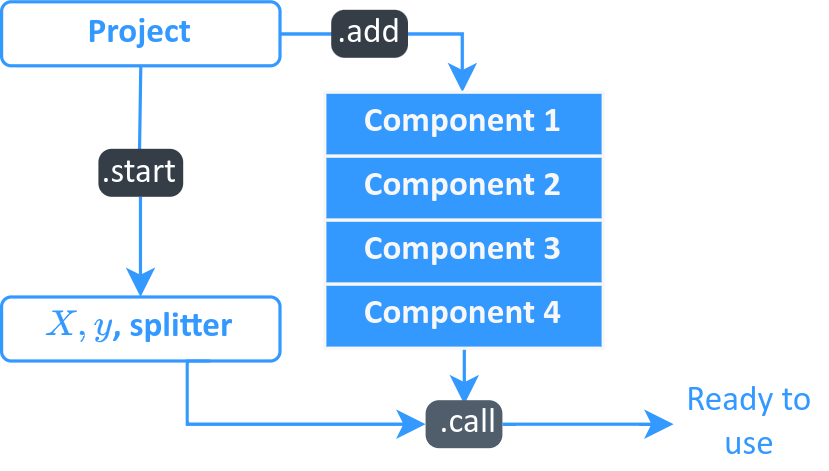

The diagram above was exported from draw.io. Its source (the exported page's mxGraphModel, read from the mxfile embedded in the PNG):
<mxGraphModel dx="-25" dy="491" grid="0" gridSize="10" guides="1" tooltips="1" connect="1" arrows="1" fold="1" page="1" pageScale="1" pageWidth="850" pageHeight="1100" math="1" shadow="0">
  <root>
    <mxCell id="0" />
    <mxCell id="1" parent="0" />
    <mxCell id="ZPYV7PUIlgwN5Ay8kJ_A-8" value="" style="edgeStyle=orthogonalEdgeStyle;rounded=0;orthogonalLoop=1;jettySize=auto;html=1;entryX=0.499;entryY=0.031;entryDx=0;entryDy=0;entryPerimeter=0;strokeColor=#3399FF;" parent="1" source="ZPYV7PUIlgwN5Ay8kJ_A-2" target="ZPYV7PUIlgwN5Ay8kJ_A-3" edge="1">
      <mxGeometry relative="1" as="geometry">
        <Array as="points">
          <mxPoint x="1026" y="168.31" />
          <mxPoint x="1026" y="186.31" />
          <mxPoint x="1026" y="186.31" />
        </Array>
      </mxGeometry>
    </mxCell>
    <mxCell id="ZPYV7PUIlgwN5Ay8kJ_A-2" value="Project" style="rounded=1;whiteSpace=wrap;html=1;align=center;fontStyle=1;fillColor=none;strokeColor=#3399FF;fontFamily=Calibri;fontSize=11;fontColor=#3399FF;" parent="1" vertex="1">
      <mxGeometry x="882" y="158.06" width="87" height="20" as="geometry" />
    </mxCell>
    <mxCell id="ZPYV7PUIlgwN5Ay8kJ_A-3" value="Component 1" style="rounded=0;whiteSpace=wrap;html=1;align=center;fontStyle=1;fillColor=#3399FF;strokeColor=#F7F7F7;fontFamily=Calibri;fontSize=11;fontColor=#F7F7F7;" parent="1" vertex="1">
      <mxGeometry x="983" y="186.31" width="87" height="20" as="geometry" />
    </mxCell>
    <mxCell id="ZPYV7PUIlgwN5Ay8kJ_A-4" value="Component 2" style="rounded=0;whiteSpace=wrap;html=1;align=center;fontStyle=1;fillColor=#3399FF;strokeColor=#F7F7F7;fontFamily=Calibri;fontSize=11;fontColor=#F7F7F7;" parent="1" vertex="1">
      <mxGeometry x="983" y="206.31" width="87" height="20" as="geometry" />
    </mxCell>
    <mxCell id="ZPYV7PUIlgwN5Ay8kJ_A-5" value="Component 3" style="rounded=0;whiteSpace=wrap;html=1;align=center;fontStyle=1;fillColor=#3399FF;strokeColor=#F7F7F7;fontFamily=Calibri;fontSize=11;fontColor=#F7F7F7;" parent="1" vertex="1">
      <mxGeometry x="983" y="226.31" width="87" height="20" as="geometry" />
    </mxCell>
    <mxCell id="ZPYV7PUIlgwN5Ay8kJ_A-19" value="" style="edgeStyle=elbowEdgeStyle;rounded=0;orthogonalLoop=1;jettySize=auto;html=1;strokeColor=#3399FF;entryX=0.496;entryY=0.087;entryDx=0;entryDy=0;entryPerimeter=0;" parent="1" source="ZPYV7PUIlgwN5Ay8kJ_A-6" target="ZPYV7PUIlgwN5Ay8kJ_A-15" edge="1">
      <mxGeometry relative="1" as="geometry">
        <mxPoint x="1026.56" y="326.31" as="targetPoint" />
      </mxGeometry>
    </mxCell>
    <mxCell id="ZPYV7PUIlgwN5Ay8kJ_A-6" value="Component 4" style="rounded=0;whiteSpace=wrap;html=1;align=center;fontStyle=1;fillColor=#3399FF;strokeColor=#F7F7F7;fontFamily=Calibri;fontSize=11;fontColor=#F7F7F7;" parent="1" vertex="1">
      <mxGeometry x="983" y="246.31" width="87" height="20" as="geometry" />
    </mxCell>
    <mxCell id="ZPYV7PUIlgwN5Ay8kJ_A-9" value=".add" style="text;whiteSpace=wrap;html=1;align=right;verticalAlign=middle;fillColor=#353E47;fontColor=#ffffff;fontFamily=Calibri;fontSize=11;rounded=1;arcSize=28;" parent="1" vertex="1">
      <mxGeometry x="985" y="160.56" width="24" height="15" as="geometry" />
    </mxCell>
    <mxCell id="ZPYV7PUIlgwN5Ay8kJ_A-12" value="" style="endArrow=classic;html=1;rounded=0;strokeColor=#3399FF;exitX=0.5;exitY=1;exitDx=0;exitDy=0;edgeStyle=elbowEdgeStyle;entryX=0;entryY=0.5;entryDx=0;entryDy=0;" parent="1" source="ZPYV7PUIlgwN5Ay8kJ_A-2" target="ZPYV7PUIlgwN5Ay8kJ_A-13" edge="1">
      <mxGeometry width="50" height="50" relative="1" as="geometry">
        <mxPoint x="902" y="241.31" as="sourcePoint" />
        <mxPoint x="925" y="250.31" as="targetPoint" />
        <Array as="points">
          <mxPoint x="925" y="214.31" />
          <mxPoint x="932" y="213.31" />
          <mxPoint x="925" y="206.31" />
          <mxPoint x="953" y="208.31" />
        </Array>
      </mxGeometry>
    </mxCell>
    <mxCell id="ZPYV7PUIlgwN5Ay8kJ_A-16" value="" style="edgeStyle=elbowEdgeStyle;rounded=0;orthogonalLoop=1;jettySize=auto;html=1;strokeColor=#3399FF;" parent="1" source="ZPYV7PUIlgwN5Ay8kJ_A-13" target="ZPYV7PUIlgwN5Ay8kJ_A-14" edge="1">
      <mxGeometry relative="1" as="geometry" />
    </mxCell>
    <mxCell id="ZPYV7PUIlgwN5Ay8kJ_A-13" value=".start" style="text;whiteSpace=wrap;html=1;align=right;verticalAlign=middle;fillColor=#353E47;fontColor=#ffffff;fontFamily=Calibri;fontSize=11;rounded=1;arcSize=28;" parent="1" vertex="1">
      <mxGeometry x="912.25" y="204" width="26.5" height="15" as="geometry" />
    </mxCell>
    <mxCell id="ZPYV7PUIlgwN5Ay8kJ_A-14" value="`X, y`, splitter" style="rounded=1;whiteSpace=wrap;html=1;align=center;fontStyle=1;fillColor=none;strokeColor=#3399FF;fontFamily=Calibri;fontSize=11;fontColor=#3399FF;" parent="1" vertex="1">
      <mxGeometry x="882" y="250.31" width="87" height="20" as="geometry" />
    </mxCell>
    <mxCell id="ZPYV7PUIlgwN5Ay8kJ_A-15" value=".call" style="text;whiteSpace=wrap;html=1;align=right;verticalAlign=middle;fillColor=#505E6B;fontColor=#ffffff;fontFamily=Calibri;fontSize=11;rounded=1;arcSize=28;" parent="1" vertex="1">
      <mxGeometry x="1014.5" y="282.56" width="24" height="15" as="geometry" />
    </mxCell>
    <mxCell id="ZPYV7PUIlgwN5Ay8kJ_A-17" value="" style="edgeStyle=elbowEdgeStyle;rounded=0;orthogonalLoop=1;jettySize=auto;html=1;strokeColor=#3399FF;exitX=0.75;exitY=1;exitDx=0;exitDy=0;entryX=0;entryY=0.5;entryDx=0;entryDy=0;" parent="1" source="ZPYV7PUIlgwN5Ay8kJ_A-14" target="ZPYV7PUIlgwN5Ay8kJ_A-15" edge="1">
      <mxGeometry relative="1" as="geometry">
        <mxPoint x="965.8461538461538" y="237.81000000000006" as="sourcePoint" />
        <mxPoint x="965.8461538461538" y="260.31000000000006" as="targetPoint" />
        <Array as="points">
          <mxPoint x="940" y="279.31" />
        </Array>
      </mxGeometry>
    </mxCell>
    <mxCell id="ZPYV7PUIlgwN5Ay8kJ_A-20" value="" style="edgeStyle=elbowEdgeStyle;rounded=0;orthogonalLoop=1;jettySize=auto;html=1;strokeColor=#3399FF;exitX=1;exitY=0.5;exitDx=0;exitDy=0;entryX=0;entryY=0.5;entryDx=0;entryDy=0;" parent="1" source="ZPYV7PUIlgwN5Ay8kJ_A-15" target="ZPYV7PUIlgwN5Ay8kJ_A-21" edge="1">
      <mxGeometry relative="1" as="geometry">
        <mxPoint x="957.25" y="280.31" as="sourcePoint" />
        <mxPoint x="1092" y="290.31" as="targetPoint" />
        <Array as="points">
          <mxPoint x="1074" y="293.31" />
        </Array>
      </mxGeometry>
    </mxCell>
    <mxCell id="ZPYV7PUIlgwN5Ay8kJ_A-21" value="Ready to use" style="text;whiteSpace=wrap;html=1;align=center;verticalAlign=middle;fillColor=none;fontColor=#3399FF;fontFamily=Calibri;fontSize=11;rounded=1;arcSize=28;strokeColor=none;fontStyle=0;" parent="1" vertex="1">
      <mxGeometry x="1092" y="276.19" width="48" height="27.75" as="geometry" />
    </mxCell>
  </root>
</mxGraphModel>